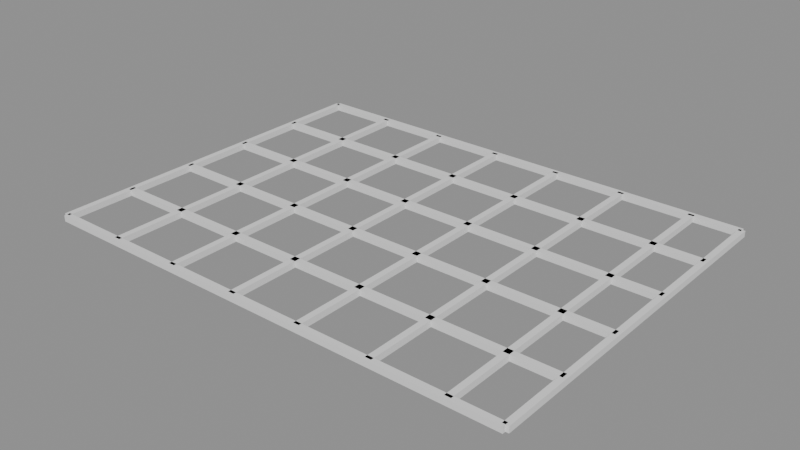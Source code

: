 # Source: p0135.blend  (saved by Blender 4.5.90; exported with 4.5.12 LTS)
import bpy
from mathutils import Matrix  # noqa: F401  (used for matrix-valued properties, if any)

bpy.ops.wm.read_factory_settings(use_empty=True)
scene = bpy.context.scene
scene.name = 'Scene'

# ---- collections
col_asset_p0135 = bpy.data.collections.new('Asset_p0135'); scene.collection.children.link(col_asset_p0135)

# ---- meshes
me_cube = bpy.data.meshes.new('Cube')
me_cube.from_pydata([(-2.0, -0.025, -0.025), (-2.0, -0.025, 0.025), (-2.0, 0.025, -0.025), (-2.0, 0.025, 0.025), (2.0, -0.025, -0.025), (2.0, -0.025, 0.025), (2.0, 0.025, -0.025), (2.0, 0.025, 0.025)], [], [(0, 1, 3, 2), (2, 3, 7, 6), (6, 7, 5, 4), (4, 5, 1, 0), (2, 6, 4, 0), (7, 3, 1, 5)])
_uv = me_cube.uv_layers.new(name='UVMap')
_uv.uv.foreach_set('vector', [0.375, 0.0, 0.625, 0.0, 0.625, 0.25, 0.375, 0.25, 0.375, 0.25, 0.625, 0.25, 0.625, 0.5, 0.375, 0.5, 0.375, 0.5, 0.625, 0.5, 0.625, 0.75, 0.375, 0.75, 0.375, 0.75, 0.625, 0.75, 0.625, 1.0, 0.375, 1.0, 0.125, 0.5, 0.375, 0.5, 0.375, 0.75, 0.125, 0.75, 0.625, 0.5, 0.875, 0.5, 0.875, 0.75, 0.625, 0.75])
me_cube.update()
me_cube_001 = bpy.data.meshes.new('Cube.001')
me_cube_001.from_pydata([(-2.0, -0.025, -0.025), (-2.0, -0.025, 0.025), (-2.0, 0.025, -0.025), (-2.0, 0.025, 0.025), (2.0, -0.025, -0.025), (2.0, -0.025, 0.025), (2.0, 0.025, -0.025), (2.0, 0.025, 0.025)], [], [(0, 1, 3, 2), (2, 3, 7, 6), (6, 7, 5, 4), (4, 5, 1, 0), (2, 6, 4, 0), (7, 3, 1, 5)])
_uv = me_cube_001.uv_layers.new(name='UVMap')
_uv.uv.foreach_set('vector', [0.375, 0.0, 0.625, 0.0, 0.625, 0.25, 0.375, 0.25, 0.375, 0.25, 0.625, 0.25, 0.625, 0.5, 0.375, 0.5, 0.375, 0.5, 0.625, 0.5, 0.625, 0.75, 0.375, 0.75, 0.375, 0.75, 0.625, 0.75, 0.625, 1.0, 0.375, 1.0, 0.125, 0.5, 0.375, 0.5, 0.375, 0.75, 0.125, 0.75, 0.625, 0.5, 0.875, 0.5, 0.875, 0.75, 0.625, 0.75])
me_cube_001.update()
me_cube_002 = bpy.data.meshes.new('Cube.002')
me_cube_002.from_pydata([(-2.0, -0.025, -0.025), (-2.0, -0.025, 0.025), (-2.0, 0.025, -0.025), (-2.0, 0.025, 0.025), (2.0, -0.025, -0.025), (2.0, -0.025, 0.025), (2.0, 0.025, -0.025), (2.0, 0.025, 0.025)], [], [(0, 1, 3, 2), (2, 3, 7, 6), (6, 7, 5, 4), (4, 5, 1, 0), (2, 6, 4, 0), (7, 3, 1, 5)])
_uv = me_cube_002.uv_layers.new(name='UVMap')
_uv.uv.foreach_set('vector', [0.375, 0.0, 0.625, 0.0, 0.625, 0.25, 0.375, 0.25, 0.375, 0.25, 0.625, 0.25, 0.625, 0.5, 0.375, 0.5, 0.375, 0.5, 0.625, 0.5, 0.625, 0.75, 0.375, 0.75, 0.375, 0.75, 0.625, 0.75, 0.625, 1.0, 0.375, 1.0, 0.125, 0.5, 0.375, 0.5, 0.375, 0.75, 0.125, 0.75, 0.625, 0.5, 0.875, 0.5, 0.875, 0.75, 0.625, 0.75])
me_cube_002.update()
me_cube_003 = bpy.data.meshes.new('Cube.003')
me_cube_003.from_pydata([(-2.0, -0.025, -0.025), (-2.0, -0.025, 0.025), (-2.0, 0.025, -0.025), (-2.0, 0.025, 0.025), (2.0, -0.025, -0.025), (2.0, -0.025, 0.025), (2.0, 0.025, -0.025), (2.0, 0.025, 0.025)], [], [(0, 1, 3, 2), (2, 3, 7, 6), (6, 7, 5, 4), (4, 5, 1, 0), (2, 6, 4, 0), (7, 3, 1, 5)])
_uv = me_cube_003.uv_layers.new(name='UVMap')
_uv.uv.foreach_set('vector', [0.375, 0.0, 0.625, 0.0, 0.625, 0.25, 0.375, 0.25, 0.375, 0.25, 0.625, 0.25, 0.625, 0.5, 0.375, 0.5, 0.375, 0.5, 0.625, 0.5, 0.625, 0.75, 0.375, 0.75, 0.375, 0.75, 0.625, 0.75, 0.625, 1.0, 0.375, 1.0, 0.125, 0.5, 0.375, 0.5, 0.375, 0.75, 0.125, 0.75, 0.625, 0.5, 0.875, 0.5, 0.875, 0.75, 0.625, 0.75])
me_cube_003.update()
me_cube_004 = bpy.data.meshes.new('Cube.004')
me_cube_004.from_pydata([(-2.0, -0.025, -0.025), (-2.0, -0.025, 0.025), (-2.0, 0.025, -0.025), (-2.0, 0.025, 0.025), (2.0, -0.025, -0.025), (2.0, -0.025, 0.025), (2.0, 0.025, -0.025), (2.0, 0.025, 0.025)], [], [(0, 1, 3, 2), (2, 3, 7, 6), (6, 7, 5, 4), (4, 5, 1, 0), (2, 6, 4, 0), (7, 3, 1, 5)])
_uv = me_cube_004.uv_layers.new(name='UVMap')
_uv.uv.foreach_set('vector', [0.375, 0.0, 0.625, 0.0, 0.625, 0.25, 0.375, 0.25, 0.375, 0.25, 0.625, 0.25, 0.625, 0.5, 0.375, 0.5, 0.375, 0.5, 0.625, 0.5, 0.625, 0.75, 0.375, 0.75, 0.375, 0.75, 0.625, 0.75, 0.625, 1.0, 0.375, 1.0, 0.125, 0.5, 0.375, 0.5, 0.375, 0.75, 0.125, 0.75, 0.625, 0.5, 0.875, 0.5, 0.875, 0.75, 0.625, 0.75])
me_cube_004.update()
me_cube_005 = bpy.data.meshes.new('Cube.005')
me_cube_005.from_pydata([(-2.0, -0.025, -0.025), (-2.0, -0.025, 0.025), (-2.0, 0.025, -0.025), (-2.0, 0.025, 0.025), (2.0, -0.025, -0.025), (2.0, -0.025, 0.025), (2.0, 0.025, -0.025), (2.0, 0.025, 0.025)], [], [(0, 1, 3, 2), (2, 3, 7, 6), (6, 7, 5, 4), (4, 5, 1, 0), (2, 6, 4, 0), (7, 3, 1, 5)])
_uv = me_cube_005.uv_layers.new(name='UVMap')
_uv.uv.foreach_set('vector', [0.375, 0.0, 0.625, 0.0, 0.625, 0.25, 0.375, 0.25, 0.375, 0.25, 0.625, 0.25, 0.625, 0.5, 0.375, 0.5, 0.375, 0.5, 0.625, 0.5, 0.625, 0.75, 0.375, 0.75, 0.375, 0.75, 0.625, 0.75, 0.625, 1.0, 0.375, 1.0, 0.125, 0.5, 0.375, 0.5, 0.375, 0.75, 0.125, 0.75, 0.625, 0.5, 0.875, 0.5, 0.875, 0.75, 0.625, 0.75])
me_cube_005.update()
me_cube_006 = bpy.data.meshes.new('Cube.006')
me_cube_006.from_pydata([(-0.025, -1.5, -0.025), (-0.025, -1.5, 0.025), (-0.025, 1.5, -0.025), (-0.025, 1.5, 0.025), (0.025, -1.5, -0.025), (0.025, -1.5, 0.025), (0.025, 1.5, -0.025), (0.025, 1.5, 0.025)], [], [(0, 1, 3, 2), (2, 3, 7, 6), (6, 7, 5, 4), (4, 5, 1, 0), (2, 6, 4, 0), (7, 3, 1, 5)])
_uv = me_cube_006.uv_layers.new(name='UVMap')
_uv.uv.foreach_set('vector', [0.375, 0.0, 0.625, 0.0, 0.625, 0.25, 0.375, 0.25, 0.375, 0.25, 0.625, 0.25, 0.625, 0.5, 0.375, 0.5, 0.375, 0.5, 0.625, 0.5, 0.625, 0.75, 0.375, 0.75, 0.375, 0.75, 0.625, 0.75, 0.625, 1.0, 0.375, 1.0, 0.125, 0.5, 0.375, 0.5, 0.375, 0.75, 0.125, 0.75, 0.625, 0.5, 0.875, 0.5, 0.875, 0.75, 0.625, 0.75])
me_cube_006.update()
me_cube_007 = bpy.data.meshes.new('Cube.007')
me_cube_007.from_pydata([(-0.025, -1.5, -0.025), (-0.025, -1.5, 0.025), (-0.025, 1.5, -0.025), (-0.025, 1.5, 0.025), (0.025, -1.5, -0.025), (0.025, -1.5, 0.025), (0.025, 1.5, -0.025), (0.025, 1.5, 0.025)], [], [(0, 1, 3, 2), (2, 3, 7, 6), (6, 7, 5, 4), (4, 5, 1, 0), (2, 6, 4, 0), (7, 3, 1, 5)])
_uv = me_cube_007.uv_layers.new(name='UVMap')
_uv.uv.foreach_set('vector', [0.375, 0.0, 0.625, 0.0, 0.625, 0.25, 0.375, 0.25, 0.375, 0.25, 0.625, 0.25, 0.625, 0.5, 0.375, 0.5, 0.375, 0.5, 0.625, 0.5, 0.625, 0.75, 0.375, 0.75, 0.375, 0.75, 0.625, 0.75, 0.625, 1.0, 0.375, 1.0, 0.125, 0.5, 0.375, 0.5, 0.375, 0.75, 0.125, 0.75, 0.625, 0.5, 0.875, 0.5, 0.875, 0.75, 0.625, 0.75])
me_cube_007.update()
me_cube_008 = bpy.data.meshes.new('Cube.008')
me_cube_008.from_pydata([(-0.025, -1.5, -0.025), (-0.025, -1.5, 0.025), (-0.025, 1.5, -0.025), (-0.025, 1.5, 0.025), (0.025, -1.5, -0.025), (0.025, -1.5, 0.025), (0.025, 1.5, -0.025), (0.025, 1.5, 0.025)], [], [(0, 1, 3, 2), (2, 3, 7, 6), (6, 7, 5, 4), (4, 5, 1, 0), (2, 6, 4, 0), (7, 3, 1, 5)])
_uv = me_cube_008.uv_layers.new(name='UVMap')
_uv.uv.foreach_set('vector', [0.375, 0.0, 0.625, 0.0, 0.625, 0.25, 0.375, 0.25, 0.375, 0.25, 0.625, 0.25, 0.625, 0.5, 0.375, 0.5, 0.375, 0.5, 0.625, 0.5, 0.625, 0.75, 0.375, 0.75, 0.375, 0.75, 0.625, 0.75, 0.625, 1.0, 0.375, 1.0, 0.125, 0.5, 0.375, 0.5, 0.375, 0.75, 0.125, 0.75, 0.625, 0.5, 0.875, 0.5, 0.875, 0.75, 0.625, 0.75])
me_cube_008.update()
me_cube_009 = bpy.data.meshes.new('Cube.009')
me_cube_009.from_pydata([(-0.025, -1.5, -0.025), (-0.025, -1.5, 0.025), (-0.025, 1.5, -0.025), (-0.025, 1.5, 0.025), (0.025, -1.5, -0.025), (0.025, -1.5, 0.025), (0.025, 1.5, -0.025), (0.025, 1.5, 0.025)], [], [(0, 1, 3, 2), (2, 3, 7, 6), (6, 7, 5, 4), (4, 5, 1, 0), (2, 6, 4, 0), (7, 3, 1, 5)])
_uv = me_cube_009.uv_layers.new(name='UVMap')
_uv.uv.foreach_set('vector', [0.375, 0.0, 0.625, 0.0, 0.625, 0.25, 0.375, 0.25, 0.375, 0.25, 0.625, 0.25, 0.625, 0.5, 0.375, 0.5, 0.375, 0.5, 0.625, 0.5, 0.625, 0.75, 0.375, 0.75, 0.375, 0.75, 0.625, 0.75, 0.625, 1.0, 0.375, 1.0, 0.125, 0.5, 0.375, 0.5, 0.375, 0.75, 0.125, 0.75, 0.625, 0.5, 0.875, 0.5, 0.875, 0.75, 0.625, 0.75])
me_cube_009.update()
me_cube_010 = bpy.data.meshes.new('Cube.010')
me_cube_010.from_pydata([(-0.025, -1.5, -0.025), (-0.025, -1.5, 0.025), (-0.025, 1.5, -0.025), (-0.025, 1.5, 0.025), (0.025, -1.5, -0.025), (0.025, -1.5, 0.025), (0.025, 1.5, -0.025), (0.025, 1.5, 0.025)], [], [(0, 1, 3, 2), (2, 3, 7, 6), (6, 7, 5, 4), (4, 5, 1, 0), (2, 6, 4, 0), (7, 3, 1, 5)])
_uv = me_cube_010.uv_layers.new(name='UVMap')
_uv.uv.foreach_set('vector', [0.375, 0.0, 0.625, 0.0, 0.625, 0.25, 0.375, 0.25, 0.375, 0.25, 0.625, 0.25, 0.625, 0.5, 0.375, 0.5, 0.375, 0.5, 0.625, 0.5, 0.625, 0.75, 0.375, 0.75, 0.375, 0.75, 0.625, 0.75, 0.625, 1.0, 0.375, 1.0, 0.125, 0.5, 0.375, 0.5, 0.375, 0.75, 0.125, 0.75, 0.625, 0.5, 0.875, 0.5, 0.875, 0.75, 0.625, 0.75])
me_cube_010.update()
me_cube_011 = bpy.data.meshes.new('Cube.011')
me_cube_011.from_pydata([(-0.025, -1.5, -0.025), (-0.025, -1.5, 0.025), (-0.025, 1.5, -0.025), (-0.025, 1.5, 0.025), (0.025, -1.5, -0.025), (0.025, -1.5, 0.025), (0.025, 1.5, -0.025), (0.025, 1.5, 0.025)], [], [(0, 1, 3, 2), (2, 3, 7, 6), (6, 7, 5, 4), (4, 5, 1, 0), (2, 6, 4, 0), (7, 3, 1, 5)])
_uv = me_cube_011.uv_layers.new(name='UVMap')
_uv.uv.foreach_set('vector', [0.375, 0.0, 0.625, 0.0, 0.625, 0.25, 0.375, 0.25, 0.375, 0.25, 0.625, 0.25, 0.625, 0.5, 0.375, 0.5, 0.375, 0.5, 0.625, 0.5, 0.625, 0.75, 0.375, 0.75, 0.375, 0.75, 0.625, 0.75, 0.625, 1.0, 0.375, 1.0, 0.125, 0.5, 0.375, 0.5, 0.375, 0.75, 0.125, 0.75, 0.625, 0.5, 0.875, 0.5, 0.875, 0.75, 0.625, 0.75])
me_cube_011.update()
me_cube_012 = bpy.data.meshes.new('Cube.012')
me_cube_012.from_pydata([(-0.025, -1.5, -0.025), (-0.025, -1.5, 0.025), (-0.025, 1.5, -0.025), (-0.025, 1.5, 0.025), (0.025, -1.5, -0.025), (0.025, -1.5, 0.025), (0.025, 1.5, -0.025), (0.025, 1.5, 0.025)], [], [(0, 1, 3, 2), (2, 3, 7, 6), (6, 7, 5, 4), (4, 5, 1, 0), (2, 6, 4, 0), (7, 3, 1, 5)])
_uv = me_cube_012.uv_layers.new(name='UVMap')
_uv.uv.foreach_set('vector', [0.375, 0.0, 0.625, 0.0, 0.625, 0.25, 0.375, 0.25, 0.375, 0.25, 0.625, 0.25, 0.625, 0.5, 0.375, 0.5, 0.375, 0.5, 0.625, 0.5, 0.625, 0.75, 0.375, 0.75, 0.375, 0.75, 0.625, 0.75, 0.625, 1.0, 0.375, 1.0, 0.125, 0.5, 0.375, 0.5, 0.375, 0.75, 0.125, 0.75, 0.625, 0.5, 0.875, 0.5, 0.875, 0.75, 0.625, 0.75])
me_cube_012.update()
me_cube_013 = bpy.data.meshes.new('Cube.013')
me_cube_013.from_pydata([(-0.025, -1.5, -0.025), (-0.025, -1.5, 0.025), (-0.025, 1.5, -0.025), (-0.025, 1.5, 0.025), (0.025, -1.5, -0.025), (0.025, -1.5, 0.025), (0.025, 1.5, -0.025), (0.025, 1.5, 0.025)], [], [(0, 1, 3, 2), (2, 3, 7, 6), (6, 7, 5, 4), (4, 5, 1, 0), (2, 6, 4, 0), (7, 3, 1, 5)])
_uv = me_cube_013.uv_layers.new(name='UVMap')
_uv.uv.foreach_set('vector', [0.375, 0.0, 0.625, 0.0, 0.625, 0.25, 0.375, 0.25, 0.375, 0.25, 0.625, 0.25, 0.625, 0.5, 0.375, 0.5, 0.375, 0.5, 0.625, 0.5, 0.625, 0.75, 0.375, 0.75, 0.375, 0.75, 0.625, 0.75, 0.625, 1.0, 0.375, 1.0, 0.125, 0.5, 0.375, 0.5, 0.375, 0.75, 0.125, 0.75, 0.625, 0.5, 0.875, 0.5, 0.875, 0.75, 0.625, 0.75])
me_cube_013.update()

# ---- objects
ob_perfil_x_0 = bpy.data.objects.new('Perfil_X_0', me_cube)
ob_perfil_x_1 = bpy.data.objects.new('Perfil_X_1', me_cube_001)
ob_perfil_x_2 = bpy.data.objects.new('Perfil_X_2', me_cube_002)
ob_perfil_x_3 = bpy.data.objects.new('Perfil_X_3', me_cube_003)
ob_perfil_x_4 = bpy.data.objects.new('Perfil_X_4', me_cube_004)
ob_perfil_x_5 = bpy.data.objects.new('Perfil_X_5', me_cube_005)
ob_perfil_y_0 = bpy.data.objects.new('Perfil_Y_0', me_cube_006)
ob_perfil_y_1 = bpy.data.objects.new('Perfil_Y_1', me_cube_007)
ob_perfil_y_2 = bpy.data.objects.new('Perfil_Y_2', me_cube_008)
ob_perfil_y_3 = bpy.data.objects.new('Perfil_Y_3', me_cube_009)
ob_perfil_y_4 = bpy.data.objects.new('Perfil_Y_4', me_cube_010)
ob_perfil_y_5 = bpy.data.objects.new('Perfil_Y_5', me_cube_011)
ob_perfil_y_6 = bpy.data.objects.new('Perfil_Y_6', me_cube_012)
ob_perfil_y_7 = bpy.data.objects.new('Perfil_Y_7', me_cube_013)

# ---- transforms, parenting, visibility, modifiers, constraints
ob_perfil_x_0.location = (0.0, -1.5, 2.6)
ob_perfil_x_1.location = (0.0, -0.9, 2.6)
ob_perfil_x_2.location = (0.0, -0.3, 2.6)
ob_perfil_x_3.location = (0.0, 0.3, 2.6)
ob_perfil_x_4.location = (0.0, 0.9, 2.6)
ob_perfil_x_5.location = (0.0, 1.5, 2.6)
ob_perfil_y_0.location = (-2.0, 0.0, 2.6)
ob_perfil_y_1.location = (-1.4, 0.0, 2.6)
ob_perfil_y_2.location = (-0.8, 0.0, 2.6)
ob_perfil_y_3.location = (-0.2, 0.0, 2.6)
ob_perfil_y_4.location = (0.4, 0.0, 2.6)
ob_perfil_y_5.location = (1.0, 0.0, 2.6)
ob_perfil_y_6.location = (1.6, 0.0, 2.6)
ob_perfil_y_7.location = (2.0, 0.0, 2.6)

# ---- collection membership
col_asset_p0135.objects.link(ob_perfil_x_0)
col_asset_p0135.objects.link(ob_perfil_x_1)
col_asset_p0135.objects.link(ob_perfil_x_2)
col_asset_p0135.objects.link(ob_perfil_x_3)
col_asset_p0135.objects.link(ob_perfil_x_4)
col_asset_p0135.objects.link(ob_perfil_x_5)
col_asset_p0135.objects.link(ob_perfil_y_0)
col_asset_p0135.objects.link(ob_perfil_y_1)
col_asset_p0135.objects.link(ob_perfil_y_2)
col_asset_p0135.objects.link(ob_perfil_y_3)
col_asset_p0135.objects.link(ob_perfil_y_4)
col_asset_p0135.objects.link(ob_perfil_y_5)
col_asset_p0135.objects.link(ob_perfil_y_6)
col_asset_p0135.objects.link(ob_perfil_y_7)

# ---- scene / render settings (as saved in the file)
scene.frame_start = 1; scene.frame_end = 250; scene.frame_set(1)
scene.render.engine = 'BLENDER_EEVEE_NEXT'
bpy.context.view_layer.update()

# ---- added for rendering (the .blend has no active camera and no usable light): camera, sun + grey world if the file has none
cam_auto = bpy.data.cameras.new('AutoCamera')
cam_auto.lens = 50.0
cam_auto.sensor_width = 36.0
cam_auto.clip_end = 1000.0
ob_auto_camera = bpy.data.objects.new('AutoCamera', cam_auto)
scene.collection.objects.link(ob_auto_camera)
ob_auto_camera.location = (4.69113, -5.62935, 6.3529)
ob_auto_camera.rotation_euler = (1.09748, -7.21219e-08, 0.694738)
scene.camera = ob_auto_camera
light_auto_sun = bpy.data.lights.new('AutoSun', 'SUN')
light_auto_sun.energy = 3.0
light_auto_sun.angle = 0.0523599
ob_auto_sun = bpy.data.objects.new('AutoSun', light_auto_sun)
scene.collection.objects.link(ob_auto_sun)
ob_auto_sun.rotation_euler = (0.872665, 0.174533, 0.523599)
if scene.world is None:
    world_auto = bpy.data.worlds.new('AutoWorld')
    world_auto.color = (0.3, 0.3, 0.3)
    scene.world = world_auto
bpy.context.view_layer.update()
